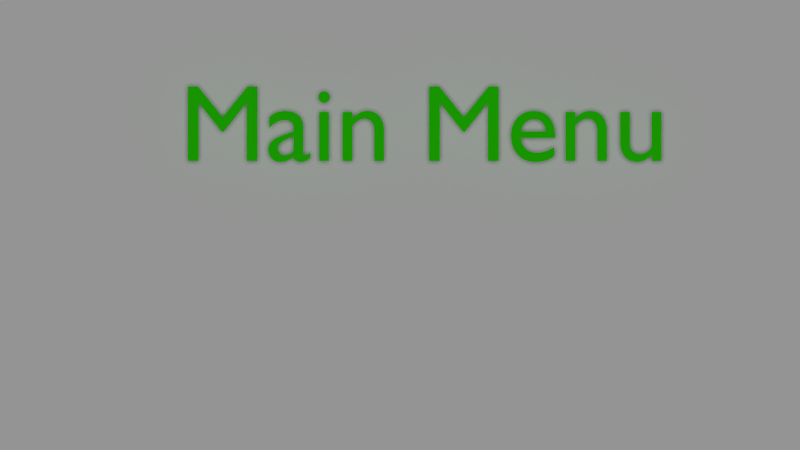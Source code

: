 # Source: game.blend  (saved by Blender 2.76.0; exported with 4.5.12 LTS)
import bpy
from mathutils import Matrix  # noqa: F401  (used for matrix-valued properties, if any)

bpy.ops.wm.read_factory_settings(use_empty=True)
scene = bpy.context.scene
scene.name = 'Main Menu'

# ---- collections
col_collection_1 = bpy.data.collections.new('Collection 1'); scene.collection.children.link(col_collection_1)

# ---- materials (node trees are filled in below, after node groups)
mat_material_001 = bpy.data.materials.new('Material.001')
mat_material_001.alpha_threshold = 0.0
mat_material_001.use_transparent_shadow = False
mat_material_001.diffuse_color = (0.02456, 0.8, 0.0, 1.0)
mat_material_001.specular_color = (0.05533, 1.0, 0.0)
mat_material_001.roughness = 0.5
mat_material_001.specular_intensity = 0.0
mat_material = bpy.data.materials.new('Material')
mat_material.alpha_threshold = 0.0
mat_material.use_transparent_shadow = False
mat_material.roughness = 0.5
mat_material.specular_intensity = 0.0

# ---- material node trees

# ---- world
world_world = bpy.data.worlds.new('World'); scene.world = world_world
world_world.color = (0.05088, 0.05088, 0.05088)
world_world.use_sun_shadow = False
world_world.sun_shadow_jitter_overblur = 0.0
world_world.cycles.sampling_method = 'MANUAL'
world_world.cycles.sample_map_resolution = 256

# ---- cameras
cam_camera = bpy.data.cameras.new('Camera')
cam_camera.type = 'ORTHO'
cam_camera.clip_end = 100.0
cam_camera.lens = 35.0
cam_camera.sensor_width = 32.0
cam_camera.sensor_height = 18.0
cam_camera.ortho_scale = 7.314
cam_camera.show_composition_center = True
cam_camera.dof.focus_distance = 0.0
cam_camera.dof.aperture_fstop = 128.0

# ---- lights
light_sun = bpy.data.lights.new('Sun', 'SUN')
light_sun.transmission_factor = 0.0
light_sun.angle = 0.1993
light_sun.energy = 1.0
light_sun.shadow_buffer_clip_start = 0.5
light_sun.shadow_soft_size = 0.1
light_sun.shadow_cascade_max_distance = 1000.0
light_sun.cycles.use_multiple_importance_sampling = False

# ---- meshes
me_plane = bpy.data.meshes.new('Plane')
me_plane.from_pydata([(-1.0, -1.0, 0.0), (1.0, -1.0, 0.0), (-1.0, 1.0, 0.0), (1.0, 1.0, 0.0)], [], [(0, 1, 3, 2)])
me_plane.materials.append(mat_material)
me_plane.use_remesh_preserve_volume = False
me_plane.use_remesh_preserve_attributes = False
me_plane.use_mirror_vertex_groups = False
me_plane.update()

# ---- curves / text
txt_text = bpy.data.curves.new('Text', 'FONT')
txt_text.dimensions = '2D'
txt_text.body = 'Main Menu'
txt_text.materials.append(mat_material_001)
txt_text.use_path_clamp = True
txt_text.bevel_resolution = 0

# ---- objects
ob_menu_title = bpy.data.objects.new('Menu_Title', txt_text)
ob_light = bpy.data.objects.new('Light', light_sun)
ob_background = bpy.data.objects.new('Background', me_plane)
ob_camera = bpy.data.objects.new('Camera', cam_camera)

# ---- transforms, parenting, visibility, modifiers, constraints
ob_menu_title.location = (-2.012, -0.4159, 0.5865)
ob_menu_title.rotation_euler = (1.571, 0.0, 0.0)
ob_menu_title.lineart.crease_threshold = 0.0
ob_light.location = (0.0452, -5.952, -0.02033)
ob_light.rotation_euler = (1.571, 0.0, 0.0)
ob_light.lineart.crease_threshold = 0.0
ob_background.location = (0.0, 0.0, 0.0)
ob_background.rotation_euler = (1.571, 0.0, 0.0)
ob_background.scale = (4.0, 4.0, 4.0)
ob_background.lineart.crease_threshold = 0.0
ob_camera.location = (0.0, -9.558, 0.0)
ob_camera.rotation_euler = (1.571, 0.0, 0.0)
ob_camera.lock_rotations_4d = False
ob_camera.empty_display_type = 'ARROWS'
ob_camera.color = (0.0, 0.0, 0.0, 0.0)
ob_camera.display_type = 'WIRE'
ob_camera.lineart.crease_threshold = 0.0

# ---- collection membership
col_collection_1.objects.link(ob_menu_title)
col_collection_1.objects.link(ob_light)
col_collection_1.objects.link(ob_background)
col_collection_1.objects.link(ob_camera)

# ---- scene / render settings (as saved in the file)
scene.camera = ob_camera
scene.frame_start = 1; scene.frame_end = 250; scene.frame_set(1)
scene.render.engine = 'BLENDER_EEVEE_NEXT'
scene.render.resolution_percentage = 50
scene.render.dither_intensity = 0.0
scene.cycles.use_denoising = False
scene.cycles.samples = 10
scene.cycles.sampling_pattern = 'TABULATED_SOBOL'
scene.cycles.light_sampling_threshold = 0.0
scene.cycles.use_adaptive_sampling = False
scene.cycles.use_light_tree = False
scene.cycles.blur_glossy = 0.0
scene.cycles.pixel_filter_type = 'GAUSSIAN'
scene.cycles.sample_clamp_indirect = 0.0
scene.view_settings.view_transform = 'Standard'
bpy.context.view_layer.update()
